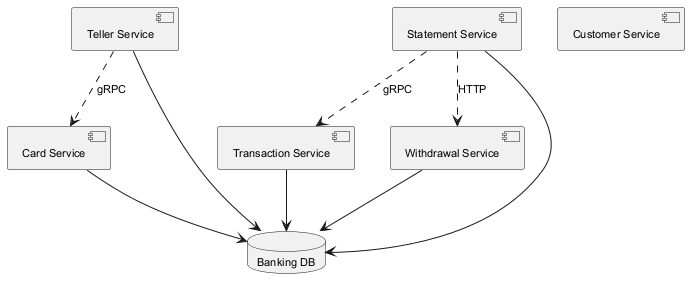

The diagram above was rendered by PlantUML. Its source (embedded in the PNG):
@startuml
skinparam backgroundColor #FFFFFF
skinparam classBackgroundColor #F3E5F5
skinparam classBorderColor #6A1B9A
skinparam defaultFontSize 11
component "Transaction Service" as C_TransactionService
component "Teller Service" as C_TellerService
component "Card Service" as C_CardService
component "Withdrawal Service" as C_WithdrawalService
component "Statement Service" as C_StatementService
component "Customer Service" as C_CustomerService
database "Banking DB" as DB_banking
C_TransactionService --> DB_banking
C_TellerService --> DB_banking
C_CardService --> DB_banking
C_WithdrawalService --> DB_banking
C_StatementService --> DB_banking
C_StatementService ..> C_TransactionService : gRPC
C_StatementService ..> C_WithdrawalService : HTTP
C_TellerService ..> C_CardService : gRPC
@enduml